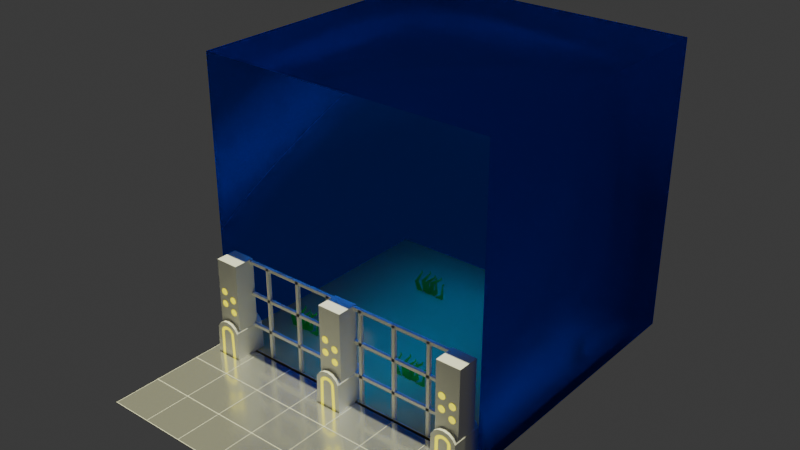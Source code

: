 # Source: cyber_coral-reef.blend  (saved by Blender 4.1.23; exported with 4.5.12 LTS)
import bpy
from mathutils import Matrix  # noqa: F401  (used for matrix-valued properties, if any)

bpy.ops.wm.read_factory_settings(use_empty=True)
scene = bpy.context.scene
scene.name = 'Scene'

# ---- collections
col_collection = bpy.data.collections.new('Collection'); scene.collection.children.link(col_collection)

# ---- materials (node trees are filled in below, after node groups)
mat_material_007 = bpy.data.materials.new('Material.007')
mat_material_007.use_transparent_shadow = False
mat_material_002 = bpy.data.materials.new('Material.002')
mat_material_002.use_transparent_shadow = False
mat_material_001 = bpy.data.materials.new('Material.001')
mat_material_001.use_transparent_shadow = False
mat_material = bpy.data.materials.new('Material')
mat_material.alpha_threshold = 0.0
mat_material.use_transparent_shadow = False
mat_material.roughness = 0.5
mat_material.line_color = (0.0, 0.0, 0.0, 1.0)
mat_material_003 = bpy.data.materials.new('Material.003')
mat_material_003.surface_render_method = 'BLENDED'
mat_material_003.blend_method = 'BLEND'
mat_material_006 = bpy.data.materials.new('Material.006')
mat_material_006.use_transparent_shadow = False
mat_material_005 = bpy.data.materials.new('Material.005')
mat_material_005.use_transparent_shadow = False

# ---- material node trees
mat_material_007.use_nodes = True; mat_material_007.node_tree.nodes.clear()
_N = mat_material_007.node_tree.nodes; _L = mat_material_007.node_tree.links
n0 = _N.new('ShaderNodeBsdfPrincipled'); n0.name = 'Principled BSDF'; n0.location = (10, 300)
n0.inputs[1].default_value = 0.7971
n0.inputs[2].default_value = 0.1667
n1 = _N.new('ShaderNodeOutputMaterial'); n1.name = 'Material Output'; n1.location = (300, 300)
_L.new(n0.outputs[0], n1.inputs[0])
n1.is_active_output = True
mat_material_002.use_nodes = True; mat_material_002.node_tree.nodes.clear()
_N = mat_material_002.node_tree.nodes; _L = mat_material_002.node_tree.links
n0 = _N.new('ShaderNodeBsdfPrincipled'); n0.name = 'Principled BSDF'; n0.location = (10, 300)
n0.inputs[0].default_value = (0.8003, 0.6531, 0.0, 1.0)
n0.inputs[27].default_value = (1.0, 0.9187, 0.0, 1.0)
n0.inputs[28].default_value = 1.0
n1 = _N.new('ShaderNodeOutputMaterial'); n1.name = 'Material Output'; n1.location = (300, 300)
_L.new(n0.outputs[0], n1.inputs[0])
n1.is_active_output = True
mat_material_001.use_nodes = True; mat_material_001.node_tree.nodes.clear()
_N = mat_material_001.node_tree.nodes; _L = mat_material_001.node_tree.links
n0 = _N.new('ShaderNodeBsdfPrincipled'); n0.name = 'Principled BSDF'; n0.location = (10, 300)
n1 = _N.new('ShaderNodeOutputMaterial'); n1.name = 'Material Output'; n1.location = (300, 300)
_L.new(n0.outputs[0], n1.inputs[0])
n1.is_active_output = True
mat_material.use_nodes = True; mat_material.node_tree.nodes.clear()
_N = mat_material.node_tree.nodes; _L = mat_material.node_tree.links
n0 = _N.new('ShaderNodeOutputMaterial'); n0.name = 'Material Output'; n0.location = (300, 300)
n1 = _N.new('ShaderNodeBsdfPrincipled'); n1.name = 'Principled BSDF'; n1.location = (10, 300)
n1.inputs[3].default_value = 1.45
_L.new(n1.outputs[0], n0.inputs[0])
n0.is_active_output = True
mat_material_003.use_nodes = True; mat_material_003.node_tree.nodes.clear()
_N = mat_material_003.node_tree.nodes; _L = mat_material_003.node_tree.links
n0 = _N.new('ShaderNodeOutputMaterial'); n0.name = 'Material Output'; n0.location = (300, 300)
n1 = _N.new('ShaderNodeBsdfGlass'); n1.name = 'Glass BSDF'; n1.location = (10, 300)
n1.inputs[0].default_value = (0.0, 0.09408, 1.0, 0.4941)
n1.inputs[1].default_value = 0.3406
_L.new(n1.outputs[0], n0.inputs[0])
n0.is_active_output = True
mat_material_006.use_nodes = True; mat_material_006.node_tree.nodes.clear()
_N = mat_material_006.node_tree.nodes; _L = mat_material_006.node_tree.links
n0 = _N.new('ShaderNodeBsdfPrincipled'); n0.name = 'Principled BSDF'; n0.location = (10, 300)
n0.inputs[0].default_value = (0.8003, 0.629, 0.1993, 1.0)
n1 = _N.new('ShaderNodeOutputMaterial'); n1.name = 'Material Output'; n1.location = (300, 300)
_L.new(n0.outputs[0], n1.inputs[0])
n1.is_active_output = True
mat_material_005.use_nodes = True; mat_material_005.node_tree.nodes.clear()
_N = mat_material_005.node_tree.nodes; _L = mat_material_005.node_tree.links
n0 = _N.new('ShaderNodeBsdfPrincipled'); n0.name = 'Principled BSDF'; n0.location = (10, 300)
n0.inputs[0].default_value = (0.0, 0.8002, 0.07023, 1.0)
n1 = _N.new('ShaderNodeOutputMaterial'); n1.name = 'Material Output'; n1.location = (300, 300)
_L.new(n0.outputs[0], n1.inputs[0])
n1.is_active_output = True

# ---- world
world_world = bpy.data.worlds.new('World'); scene.world = world_world
world_world.use_nodes = True; world_world.node_tree.nodes.clear()
_N = world_world.node_tree.nodes; _L = world_world.node_tree.links
n0 = _N.new('ShaderNodeOutputWorld'); n0.name = 'World Output'; n0.location = (300, 300)
n1 = _N.new('ShaderNodeBackground'); n1.name = 'Background'; n1.location = (10, 300)
n1.inputs[0].default_value = (0.05088, 0.05088, 0.05088, 1.0)
_L.new(n1.outputs[0], n0.inputs[0])
n0.is_active_output = True
world_world.color = (0.05088, 0.05088, 0.05088)
world_world.use_sun_shadow = False
world_world.sun_shadow_jitter_overblur = 0.0

# ---- lights
light_sun = bpy.data.lights.new('Sun', 'SUN')
light_sun.color = (1.0, 0.9961, 0.5637)
light_sun.transmission_factor = 0.0
light_sun.energy = 5.0
light_sun_001 = bpy.data.lights.new('Sun.001', 'SPOT')
light_sun_001.color = (1.0, 0.9961, 0.5637)
light_sun_001.transmission_factor = 0.0
light_sun_001.energy = 985.2
light_sun_001.shadow_maximum_resolution = 0.006
light_sun_001.use_absolute_resolution = True
light_sun_001.spot_blend = 1.0
light_sun_001.spot_size = 0.2653

# ---- meshes
me_plane = bpy.data.meshes.new('Plane')
me_plane.from_pydata([(-1.0, -1.0, 0.0), (1.0, -1.0, 0.0), (-1.0, 1.0, 0.0), (1.0, 1.0, 0.0)], [], [(0, 1, 3, 2)])
_uv = me_plane.uv_layers.new(name='UVMap')
_uv.uv.foreach_set('vector', [0.0, 0.0, 1.0, 0.0, 1.0, 1.0, 0.0, 1.0])
me_plane.materials.append(mat_material_007)
me_plane.update()
me_cylinder_001 = bpy.data.meshes.new('Cylinder.001')
me_cylinder_001.from_pydata([(-1.611, 4.263, -1.217), (-1.611, 4.263, 0.7826), (-1.228, 4.187, -1.217), (-1.228, 4.187, 0.7826), (-0.904, 3.97, -1.217), (-0.904, 3.97, 0.7826), (-0.6872, 3.646, -1.217), (-0.6872, 3.646, 0.7826), (-0.6111, 3.263, -1.217), (-0.6111, 3.263, 0.7826), (-0.6872, 2.88, -1.217), (-0.6872, 2.88, 0.7826), (-0.904, 2.556, -1.217), (-0.904, 2.556, 0.7826), (-1.228, 2.339, -1.217), (-1.228, 2.339, 0.7826), (-1.611, 2.263, -1.217), (-1.611, 2.263, 0.7826), (-1.994, 2.339, -1.217), (-1.994, 2.339, 0.7826), (-2.318, 2.556, -1.217), (-2.318, 2.556, 0.7826), (-2.535, 2.88, -1.217), (-2.535, 2.88, 0.7826), (-2.611, 3.263, -1.217), (-2.611, 3.263, 0.7826), (-2.535, 3.646, -1.217), (-2.535, 3.646, 0.7826), (-2.318, 3.97, -1.217), (-2.318, 3.97, 0.7826), (-1.994, 4.187, -1.217), (-1.994, 4.187, 0.7826), (-1.611, 8.063, -1.217), (-1.611, 8.063, 0.7826), (-1.228, 7.987, -1.217), (-1.228, 7.987, 0.7826), (-0.904, 7.77, -1.217), (-0.904, 7.77, 0.7826), (-0.6872, 7.446, -1.217), (-0.6872, 7.446, 0.7826), (-0.6111, 7.063, -1.217), (-0.6111, 7.063, 0.7826), (-0.6872, 6.68, -1.217), (-0.6872, 6.68, 0.7826), (-0.904, 6.356, -1.217), (-0.904, 6.356, 0.7826), (-1.228, 6.139, -1.217), (-1.228, 6.139, 0.7826), (-1.611, 6.063, -1.217), (-1.611, 6.063, 0.7826), (-1.994, 6.139, -1.217), (-1.994, 6.139, 0.7826), (-2.318, 6.356, -1.217), (-2.318, 6.356, 0.7826), (-2.535, 6.68, -1.217), (-2.535, 6.68, 0.7826), (-2.611, 7.063, -1.217), (-2.611, 7.063, 0.7826), (-2.535, 7.446, -1.217), (-2.535, 7.446, 0.7826), (-2.318, 7.77, -1.217), (-2.318, 7.77, 0.7826), (-1.994, 7.987, -1.217), (-1.994, 7.987, 0.7826), (1.589, 2.523, -1.217), (1.589, 2.523, 0.7826), (1.972, 2.447, -1.217), (1.972, 2.447, 0.7826), (2.296, 2.23, -1.217), (2.296, 2.23, 0.7826), (2.513, 1.906, -1.217), (2.513, 1.906, 0.7826), (2.589, 1.523, -1.217), (2.589, 1.523, 0.7826), (2.513, 1.14, -1.217), (2.513, 1.14, 0.7826), (2.296, 0.8158, -1.217), (2.296, 0.8158, 0.7826), (1.972, 0.5991, -1.217), (1.972, 0.5991, 0.7826), (1.589, 0.5229, -1.217), (1.589, 0.5229, 0.7826), (1.206, 0.5991, -1.217), (1.206, 0.5991, 0.7826), (0.8818, 0.8158, -1.217), (0.8818, 0.8158, 0.7826), (0.665, 1.14, -1.217), (0.665, 1.14, 0.7826), (0.5889, 1.523, -1.217), (0.5889, 1.523, 0.7826), (0.665, 1.906, -1.217), (0.665, 1.906, 0.7826), (0.8818, 2.23, -1.217), (0.8818, 2.23, 0.7826), (1.206, 2.447, -1.217), (1.206, 2.447, 0.7826), (1.589, 6.323, -1.217), (1.589, 6.323, 0.7826), (1.972, 6.247, -1.217), (1.972, 6.247, 0.7826), (2.296, 6.03, -1.217), (2.296, 6.03, 0.7826), (2.513, 5.706, -1.217), (2.513, 5.706, 0.7826), (2.589, 5.323, -1.217), (2.589, 5.323, 0.7826), (2.513, 4.94, -1.217), (2.513, 4.94, 0.7826), (2.296, 4.616, -1.217), (2.296, 4.616, 0.7826), (1.972, 4.399, -1.217), (1.972, 4.399, 0.7826), (1.589, 4.323, -1.217), (1.589, 4.323, 0.7826), (1.206, 4.399, -1.217), (1.206, 4.399, 0.7826), (0.8818, 4.616, -1.217), (0.8818, 4.616, 0.7826), (0.665, 4.94, -1.217), (0.665, 4.94, 0.7826), (0.5889, 5.323, -1.217), (0.5889, 5.323, 0.7826), (0.665, 5.706, -1.217), (0.665, 5.706, 0.7826), (0.8818, 6.03, -1.217), (0.8818, 6.03, 0.7826), (1.206, 6.247, -1.217), (1.206, 6.247, 0.7826), (-3.525, 8.907, 0.7526), (-3.525, 1.242, 0.7526), (-3.525, 1.242, -1.146), (-3.525, 8.907, -1.146), (3.56, 1.242, -1.146), (3.56, 8.907, -1.146), (3.56, 1.242, 0.7526), (3.56, 8.907, 0.7526), (3.56, 16.57, -1.146), (3.56, -6.424, -1.146), (3.56, 16.57, 0.7526), (3.56, -6.424, 0.7526), (-3.525, 16.57, -1.146), (-3.525, -6.424, -1.146), (-3.525, 16.57, 0.7526), (-3.525, -6.424, 0.7526), (0.01774, -1.586, -1.623), (0.01774, -3.985, 1.186), (1.55, -1.891, -1.623), (0.6324, -4.107, 1.186), (2.85, -2.759, -1.623), (1.154, -4.455, 1.186), (3.718, -4.059, -1.623), (1.385, -4.802, 1.186), (4.023, -14.97, -1.623), (1.649, -15.96, 1.186), (3.718, -14.97, -1.623), (3.718, -14.97, 1.186), (2.85, -14.97, -1.623), (2.85, -13.99, 1.186), (1.55, -14.97, -1.623), (1.55, -13.99, 1.186), (0.01774, -14.97, -1.623), (0.01774, -13.99, 1.186), (-1.515, -14.97, -1.623), (-1.515, -13.99, 1.186), (-2.814, -14.97, -1.623), (-2.814, -13.99, 1.186), (-3.683, -14.97, -1.623), (-3.683, -14.97, 1.186), (-3.987, -14.97, -1.623), (-1.613, -15.96, 1.186), (-3.683, -4.059, -1.623), (-1.35, -4.802, 1.186), (-2.814, -2.759, -1.623), (-1.118, -4.455, 1.186), (-1.515, -1.891, -1.623), (-0.597, -4.107, 1.186), (1.55, -1.891, 1.186), (0.01774, -1.586, 1.186), (2.85, -2.759, 1.186), (3.718, -4.059, 1.186), (4.023, -14.97, 1.186), (3.718, -14.97, 1.186), (2.85, -14.97, 1.186), (1.55, -14.97, 1.186), (0.01774, -14.97, 1.186), (-1.515, -14.97, 1.186), (-2.814, -14.97, 1.186), (-3.683, -14.97, 1.186), (-3.987, -14.97, 1.186), (-3.683, -4.059, 1.186), (-2.814, -2.759, 1.186), (-1.515, -1.891, 1.186), (1.016, -3.18, 1.186), (0.01774, -2.981, 1.186), (1.863, -3.746, 1.186), (2.363, -4.493, 1.186), (2.61, -14.97, 1.186), (3.718, -14.97, 1.186), (2.85, -14.97, 1.186), (1.55, -14.97, 1.186), (0.01774, -14.97, 1.186), (-1.515, -14.97, 1.186), (-2.814, -14.97, 1.186), (-3.683, -14.97, 1.186), (-2.575, -14.97, 1.186), (-2.327, -4.493, 1.186), (-1.828, -3.746, 1.186), (-0.981, -3.18, 1.186)], [], [(0, 1, 3, 2), (2, 3, 5, 4), (4, 5, 7, 6), (6, 7, 9, 8), (8, 9, 11, 10), (10, 11, 13, 12), (12, 13, 15, 14), (14, 15, 17, 16), (16, 17, 19, 18), (18, 19, 21, 20), (20, 21, 23, 22), (22, 23, 25, 24), (24, 25, 27, 26), (26, 27, 29, 28), (3, 1, 31, 29, 27, 25, 23, 21, 19, 17, 15, 13, 11, 9, 7, 5), (28, 29, 31, 30), (30, 31, 1, 0), (0, 2, 4, 6, 8, 10, 12, 14, 16, 18, 20, 22, 24, 26, 28, 30), (32, 33, 35, 34), (34, 35, 37, 36), (36, 37, 39, 38), (38, 39, 41, 40), (40, 41, 43, 42), (42, 43, 45, 44), (44, 45, 47, 46), (46, 47, 49, 48), (48, 49, 51, 50), (50, 51, 53, 52), (52, 53, 55, 54), (54, 55, 57, 56), (56, 57, 59, 58), (58, 59, 61, 60), (35, 33, 63, 61, 59, 57, 55, 53, 51, 49, 47, 45, 43, 41, 39, 37), (60, 61, 63, 62), (62, 63, 33, 32), (32, 34, 36, 38, 40, 42, 44, 46, 48, 50, 52, 54, 56, 58, 60, 62), (64, 65, 67, 66), (66, 67, 69, 68), (68, 69, 71, 70), (70, 71, 73, 72), (72, 73, 75, 74), (74, 75, 77, 76), (76, 77, 79, 78), (78, 79, 81, 80), (80, 81, 83, 82), (82, 83, 85, 84), (84, 85, 87, 86), (86, 87, 89, 88), (88, 89, 91, 90), (90, 91, 93, 92), (67, 65, 95, 93, 91, 89, 87, 85, 83, 81, 79, 77, 75, 73, 71, 69), (92, 93, 95, 94), (94, 95, 65, 64), (64, 66, 68, 70, 72, 74, 76, 78, 80, 82, 84, 86, 88, 90, 92, 94), (96, 97, 99, 98), (98, 99, 101, 100), (100, 101, 103, 102), (102, 103, 105, 104), (104, 105, 107, 106), (106, 107, 109, 108), (108, 109, 111, 110), (110, 111, 113, 112), (112, 113, 115, 114), (114, 115, 117, 116), (116, 117, 119, 118), (118, 119, 121, 120), (120, 121, 123, 122), (122, 123, 125, 124), (99, 97, 127, 125, 123, 121, 119, 117, 115, 113, 111, 109, 107, 105, 103, 101), (124, 125, 127, 126), (126, 127, 97, 96), (96, 98, 100, 102, 104, 106, 108, 110, 112, 114, 116, 118, 120, 122, 124, 126), (134, 135, 128, 129), (139, 134, 129, 143), (132, 133, 135, 134), (137, 132, 134, 139), (130, 131, 133, 132), (141, 130, 132, 137), (129, 128, 131, 130), (143, 129, 130, 141), (136, 140, 142, 138), (141, 137, 139, 143), (135, 138, 142, 128), (133, 136, 138, 135), (131, 140, 136, 133), (128, 142, 140, 131), (144, 177, 176, 146), (146, 176, 178, 148), (148, 178, 179, 150), (150, 179, 180, 152), (152, 180, 181, 154), (154, 181, 182, 156), (156, 182, 183, 158), (158, 183, 184, 160), (160, 184, 185, 162), (162, 185, 186, 164), (164, 186, 187, 166), (166, 187, 188, 168), (168, 188, 189, 170), (170, 189, 190, 172), (147, 145, 175, 173, 171, 169, 167, 165, 163, 161, 159, 157, 155, 153, 151, 149), (172, 190, 191, 174), (174, 191, 177, 144), (144, 146, 148, 150, 152, 154, 156, 158, 160, 162, 164, 166, 168, 170, 172, 174), (193, 192, 176, 177), (192, 194, 178, 176), (194, 195, 179, 178), (195, 196, 180, 179), (196, 197, 181, 180), (197, 198, 182, 181), (198, 199, 183, 182), (199, 200, 184, 183), (200, 201, 185, 184), (201, 202, 186, 185), (202, 203, 187, 186), (203, 204, 188, 187), (204, 205, 189, 188), (205, 206, 190, 189), (206, 207, 191, 190), (207, 193, 177, 191), (145, 147, 192, 193), (147, 149, 194, 192), (149, 151, 195, 194), (151, 153, 196, 195), (153, 155, 197, 196), (155, 157, 198, 197), (157, 159, 199, 198), (159, 161, 200, 199), (161, 163, 201, 200), (163, 165, 202, 201), (165, 167, 203, 202), (167, 169, 204, 203), (169, 171, 205, 204), (171, 173, 206, 205), (173, 175, 207, 206), (175, 145, 193, 207)])
me_cylinder_001.polygons.foreach_set('material_index', [0, 0, 0, 0, 0, 0, 0, 0, 0, 0, 0, 0, 0, 0, 0, 0, 0, 0, 0, 0, 0, 0, 0, 0, 0, 0, 0, 0, 0, 0, 0, 0, 0, 0, 0, 0, 0, 0, 0, 0, 0, 0, 0, 0, 0, 0, 0, 0, 0, 0, 0, 0, 0, 0, 0, 0, 0, 0, 0, 0, 0, 0, 0, 0, 0, 0, 0, 0, 0, 0, 0, 0, 1, 1, 1, 1, 1, 1, 1, 1, 1, 1, 1, 1, 1, 1, 2, 2, 2, 2, 2, 2, 2, 2, 2, 2, 2, 2, 2, 2, 2, 2, 2, 2, 2, 2, 2, 2, 2, 2, 2, 2, 2, 2, 2, 2, 2, 2, 2, 2, 0, 0, 0, 0, 0, 0, 0, 0, 0, 0, 0, 0, 0, 0, 0, 0])
_uv = me_cylinder_001.uv_layers.new(name='UVMap')
_uv.uv.foreach_set('vector', [1.0, 0.5, 1.0, 1.0, 0.9375, 1.0, 0.9375, 0.5, 0.9375, 0.5, 0.9375, 1.0, 0.875, 1.0, 0.875, 0.5, 0.875, 0.5, 0.875, 1.0, 0.8125, 1.0, 0.8125, 0.5, 0.8125, 0.5, 0.8125, 1.0, 0.75, 1.0, 0.75, 0.5, 0.75, 0.5, 0.75, 1.0, 0.6875, 1.0, 0.6875, 0.5, 0.6875, 0.5, 0.6875, 1.0, 0.625, 1.0, 0.625, 0.5, 0.625, 0.5, 0.625, 1.0, 0.5625, 1.0, 0.5625, 0.5, 0.5625, 0.5, 0.5625, 1.0, 0.5, 1.0, 0.5, 0.5, 0.5, 0.5, 0.5, 1.0, 0.4375, 1.0, 0.4375, 0.5, 0.4375, 0.5, 0.4375, 1.0, 0.375, 1.0, 0.375, 0.5, 0.375, 0.5, 0.375, 1.0, 0.3125, 1.0, 0.3125, 0.5, 0.3125, 0.5, 0.3125, 1.0, 0.25, 1.0, 0.25, 0.5, 0.25, 0.5, 0.25, 1.0, 0.1875, 1.0, 0.1875, 0.5, 0.1875, 0.5, 0.1875, 1.0, 0.125, 1.0, 0.125, 0.5, 0.3418, 0.4717, 0.25, 0.49, 0.1582, 0.4717, 0.08029, 0.4197, 0.02827, 0.3418, 0.01, 0.25, 0.02827, 0.1582, 0.08029, 0.08029, 0.1582, 0.02827, 0.25, 0.01, 0.3418, 0.02827, 0.4197, 0.08029, 0.4717, 0.1582, 0.49, 0.25, 0.4717, 0.3418, 0.4197, 0.4197, 0.125, 0.5, 0.125, 1.0, 0.0625, 1.0, 0.0625, 0.5, 0.0625, 0.5, 0.0625, 1.0, 0.0, 1.0, 0.0, 0.5, 0.75, 0.49, 0.8418, 0.4717, 0.9197, 0.4197, 0.9717, 0.3418, 0.99, 0.25, 0.9717, 0.1582, 0.9197, 0.08029, 0.8418, 0.02827, 0.75, 0.01, 0.6582, 0.02827, 0.5803, 0.08029, 0.5283, 0.1582, 0.51, 0.25, 0.5283, 0.3418, 0.5803, 0.4197, 0.6582, 0.4717, 1.0, 0.5, 1.0, 1.0, 0.9375, 1.0, 0.9375, 0.5, 0.9375, 0.5, 0.9375, 1.0, 0.875, 1.0, 0.875, 0.5, 0.875, 0.5, 0.875, 1.0, 0.8125, 1.0, 0.8125, 0.5, 0.8125, 0.5, 0.8125, 1.0, 0.75, 1.0, 0.75, 0.5, 0.75, 0.5, 0.75, 1.0, 0.6875, 1.0, 0.6875, 0.5, 0.6875, 0.5, 0.6875, 1.0, 0.625, 1.0, 0.625, 0.5, 0.625, 0.5, 0.625, 1.0, 0.5625, 1.0, 0.5625, 0.5, 0.5625, 0.5, 0.5625, 1.0, 0.5, 1.0, 0.5, 0.5, 0.5, 0.5, 0.5, 1.0, 0.4375, 1.0, 0.4375, 0.5, 0.4375, 0.5, 0.4375, 1.0, 0.375, 1.0, 0.375, 0.5, 0.375, 0.5, 0.375, 1.0, 0.3125, 1.0, 0.3125, 0.5, 0.3125, 0.5, 0.3125, 1.0, 0.25, 1.0, 0.25, 0.5, 0.25, 0.5, 0.25, 1.0, 0.1875, 1.0, 0.1875, 0.5, 0.1875, 0.5, 0.1875, 1.0, 0.125, 1.0, 0.125, 0.5, 0.3418, 0.4717, 0.25, 0.49, 0.1582, 0.4717, 0.08029, 0.4197, 0.02827, 0.3418, 0.01, 0.25, 0.02827, 0.1582, 0.08029, 0.08029, 0.1582, 0.02827, 0.25, 0.01, 0.3418, 0.02827, 0.4197, 0.08029, 0.4717, 0.1582, 0.49, 0.25, 0.4717, 0.3418, 0.4197, 0.4197, 0.125, 0.5, 0.125, 1.0, 0.0625, 1.0, 0.0625, 0.5, 0.0625, 0.5, 0.0625, 1.0, 0.0, 1.0, 0.0, 0.5, 0.75, 0.49, 0.8418, 0.4717, 0.9197, 0.4197, 0.9717, 0.3418, 0.99, 0.25, 0.9717, 0.1582, 0.9197, 0.08029, 0.8418, 0.02827, 0.75, 0.01, 0.6582, 0.02827, 0.5803, 0.08029, 0.5283, 0.1582, 0.51, 0.25, 0.5283, 0.3418, 0.5803, 0.4197, 0.6582, 0.4717, 1.0, 0.5, 1.0, 1.0, 0.9375, 1.0, 0.9375, 0.5, 0.9375, 0.5, 0.9375, 1.0, 0.875, 1.0, 0.875, 0.5, 0.875, 0.5, 0.875, 1.0, 0.8125, 1.0, 0.8125, 0.5, 0.8125, 0.5, 0.8125, 1.0, 0.75, 1.0, 0.75, 0.5, 0.75, 0.5, 0.75, 1.0, 0.6875, 1.0, 0.6875, 0.5, 0.6875, 0.5, 0.6875, 1.0, 0.625, 1.0, 0.625, 0.5, 0.625, 0.5, 0.625, 1.0, 0.5625, 1.0, 0.5625, 0.5, 0.5625, 0.5, 0.5625, 1.0, 0.5, 1.0, 0.5, 0.5, 0.5, 0.5, 0.5, 1.0, 0.4375, 1.0, 0.4375, 0.5, 0.4375, 0.5, 0.4375, 1.0, 0.375, 1.0, 0.375, 0.5, 0.375, 0.5, 0.375, 1.0, 0.3125, 1.0, 0.3125, 0.5, 0.3125, 0.5, 0.3125, 1.0, 0.25, 1.0, 0.25, 0.5, 0.25, 0.5, 0.25, 1.0, 0.1875, 1.0, 0.1875, 0.5, 0.1875, 0.5, 0.1875, 1.0, 0.125, 1.0, 0.125, 0.5, 0.3418, 0.4717, 0.25, 0.49, 0.1582, 0.4717, 0.08029, 0.4197, 0.02827, 0.3418, 0.01, 0.25, 0.02827, 0.1582, 0.08029, 0.08029, 0.1582, 0.02827, 0.25, 0.01, 0.3418, 0.02827, 0.4197, 0.08029, 0.4717, 0.1582, 0.49, 0.25, 0.4717, 0.3418, 0.4197, 0.4197, 0.125, 0.5, 0.125, 1.0, 0.0625, 1.0, 0.0625, 0.5, 0.0625, 0.5, 0.0625, 1.0, 0.0, 1.0, 0.0, 0.5, 0.75, 0.49, 0.8418, 0.4717, 0.9197, 0.4197, 0.9717, 0.3418, 0.99, 0.25, 0.9717, 0.1582, 0.9197, 0.08029, 0.8418, 0.02827, 0.75, 0.01, 0.6582, 0.02827, 0.5803, 0.08029, 0.5283, 0.1582, 0.51, 0.25, 0.5283, 0.3418, 0.5803, 0.4197, 0.6582, 0.4717, 1.0, 0.5, 1.0, 1.0, 0.9375, 1.0, 0.9375, 0.5, 0.9375, 0.5, 0.9375, 1.0, 0.875, 1.0, 0.875, 0.5, 0.875, 0.5, 0.875, 1.0, 0.8125, 1.0, 0.8125, 0.5, 0.8125, 0.5, 0.8125, 1.0, 0.75, 1.0, 0.75, 0.5, 0.75, 0.5, 0.75, 1.0, 0.6875, 1.0, 0.6875, 0.5, 0.6875, 0.5, 0.6875, 1.0, 0.625, 1.0, 0.625, 0.5, 0.625, 0.5, 0.625, 1.0, 0.5625, 1.0, 0.5625, 0.5, 0.5625, 0.5, 0.5625, 1.0, 0.5, 1.0, 0.5, 0.5, 0.5, 0.5, 0.5, 1.0, 0.4375, 1.0, 0.4375, 0.5, 0.4375, 0.5, 0.4375, 1.0, 0.375, 1.0, 0.375, 0.5, 0.375, 0.5, 0.375, 1.0, 0.3125, 1.0, 0.3125, 0.5, 0.3125, 0.5, 0.3125, 1.0, 0.25, 1.0, 0.25, 0.5, 0.25, 0.5, 0.25, 1.0, 0.1875, 1.0, 0.1875, 0.5, 0.1875, 0.5, 0.1875, 1.0, 0.125, 1.0, 0.125, 0.5, 0.3418, 0.4717, 0.25, 0.49, 0.1582, 0.4717, 0.08029, 0.4197, 0.02827, 0.3418, 0.01, 0.25, 0.02827, 0.1582, 0.08029, 0.08029, 0.1582, 0.02827, 0.25, 0.01, 0.3418, 0.02827, 0.4197, 0.08029, 0.4717, 0.1582, 0.49, 0.25, 0.4717, 0.3418, 0.4197, 0.4197, 0.125, 0.5, 0.125, 1.0, 0.0625, 1.0, 0.0625, 0.5, 0.0625, 0.5, 0.0625, 1.0, 0.0, 1.0, 0.0, 0.5, 0.75, 0.49, 0.8418, 0.4717, 0.9197, 0.4197, 0.9717, 0.3418, 0.99, 0.25, 0.9717, 0.1582, 0.9197, 0.08029, 0.8418, 0.02827, 0.75, 0.01, 0.6582, 0.02827, 0.5803, 0.08029, 0.5283, 0.1582, 0.51, 0.25, 0.5283, 0.3418, 0.5803, 0.4197, 0.6582, 0.4717, 0.4583, 0.5, 0.5417, 0.5, 0.5417, 0.75, 0.4583, 0.75, 0.375, 0.5, 0.4583, 0.5, 0.4583, 0.75, 0.375, 0.75, 0.4583, 0.75, 0.5417, 0.75, 0.5417, 1.0, 0.4583, 1.0, 0.375, 0.75, 0.4583, 0.75, 0.4583, 1.0, 0.375, 1.0, 0.2083, 0.5, 0.2917, 0.5, 0.2917, 0.75, 0.2083, 0.75, 0.125, 0.5, 0.2083, 0.5, 0.2083, 0.75, 0.125, 0.75, 0.7083, 0.5, 0.7917, 0.5, 0.7917, 0.75, 0.7083, 0.75, 0.625, 0.5, 0.7083, 0.5, 0.7083, 0.75, 0.625, 0.75, 0.375, 0.0, 0.625, 0.0, 0.625, 0.25, 0.375, 0.25, 0.375, 0.25, 0.625, 0.25, 0.625, 0.5, 0.375, 0.5, 0.5417, 0.5, 0.625, 0.5, 0.625, 0.75, 0.5417, 0.75, 0.5417, 0.75, 0.625, 0.75, 0.625, 1.0, 0.5417, 1.0, 0.2917, 0.5, 0.375, 0.5, 0.375, 0.75, 0.2917, 0.75, 0.7917, 0.5, 0.875, 0.5, 0.875, 0.75, 0.7917, 0.75, 1.0, 0.5, 1.0, 1.0, 0.9375, 1.0, 0.9375, 0.5, 0.9375, 0.5, 0.9375, 1.0, 0.875, 1.0, 0.875, 0.5, 0.875, 0.5, 0.875, 1.0, 0.8125, 1.0, 0.8125, 0.5, 0.8125, 0.5, 0.8125, 1.0, 0.75, 1.0, 0.75, 0.5, 0.75, 0.5, 0.75, 1.0, 0.6875, 1.0, 0.6875, 0.5, 0.6875, 0.5, 0.6875, 1.0, 0.625, 1.0, 0.625, 0.5, 0.625, 0.5, 0.625, 1.0, 0.5625, 1.0, 0.5625, 0.5, 0.5625, 0.5, 0.5625, 1.0, 0.5, 1.0, 0.5, 0.5, 0.5, 0.5, 0.5, 1.0, 0.4375, 1.0, 0.4375, 0.5, 0.4375, 0.5, 0.4375, 1.0, 0.375, 1.0, 0.375, 0.5, 0.375, 0.5, 0.375, 1.0, 0.3125, 1.0, 0.3125, 0.5, 0.3125, 0.5, 0.3125, 1.0, 0.25, 1.0, 0.25, 0.5, 0.25, 0.5, 0.25, 1.0, 0.1875, 1.0, 0.1875, 0.5, 0.1875, 0.5, 0.1875, 1.0, 0.125, 1.0, 0.125, 0.5, 0.2868, 0.392, 0.25, 0.3974, 0.2132, 0.392, 0.1819, 0.3779, 0.168, 0.3664, 0.1523, 0.1134, 0.02827, 0.2495, 0.08029, 0.2038, 0.1582, 0.183, 0.25, 0.1674, 0.3418, 0.183, 0.4197, 0.2038, 0.4717, 0.2495, 0.3477, 0.1134, 0.332, 0.3664, 0.3181, 0.3779, 0.125, 0.5, 0.125, 1.0, 0.0625, 1.0, 0.0625, 0.5, 0.0625, 0.5, 0.0625, 1.0, 0.0, 1.0, 0.0, 0.5, 0.75, 0.49, 0.8418, 0.4717, 0.9197, 0.4197, 0.9717, 0.3418, 0.99, 0.25, 0.9717, 0.1582, 0.9197, 0.08029, 0.8418, 0.02827, 0.75, 0.01, 0.6582, 0.02827, 0.5803, 0.08029, 0.5283, 0.1582, 0.51, 0.25, 0.5283, 0.3418, 0.5803, 0.4197, 0.6582, 0.4717, 0.25, 0.432, 0.3098, 0.4213, 0.3418, 0.4717, 0.25, 0.49, 0.3098, 0.4213, 0.3606, 0.3922, 0.4197, 0.4197, 0.3418, 0.4717, 0.3606, 0.3922, 0.3905, 0.361, 0.4717, 0.3418, 0.4197, 0.4197, 0.3905, 0.361, 0.4053, 0.1846, 0.49, 0.25, 0.4717, 0.3418, 0.4053, 0.1846, 0.4717, 0.2359, 0.4717, 0.2359, 0.49, 0.25, 0.4717, 0.1582, 0.4197, 0.1977, 0.4197, 0.1977, 0.4717, 0.1582, 0.4197, 0.08029, 0.3418, 0.1416, 0.3418, 0.1416, 0.4197, 0.08029, 0.3418, 0.02827, 0.25, 0.12, 0.25, 0.12, 0.3418, 0.02827, 0.25, 0.01, 0.1582, 0.1416, 0.1582, 0.1416, 0.25, 0.01, 0.1582, 0.02827, 0.08029, 0.1977, 0.08029, 0.1977, 0.1582, 0.02827, 0.08029, 0.08029, 0.02827, 0.2495, 0.02827, 0.2495, 0.08029, 0.08029, 0.02827, 0.1582, 0.09466, 0.1846, 0.01, 0.25, 0.02827, 0.1582, 0.09466, 0.1846, 0.1095, 0.361, 0.02827, 0.3418, 0.01, 0.25, 0.1095, 0.361, 0.1394, 0.3922, 0.08029, 0.4197, 0.02827, 0.3418, 0.1394, 0.3922, 0.1902, 0.4213, 0.1582, 0.4717, 0.08029, 0.4197, 0.1902, 0.4213, 0.25, 0.432, 0.25, 0.49, 0.1582, 0.4717, 0.25, 0.3974, 0.2868, 0.392, 0.3098, 0.4213, 0.25, 0.432, 0.2868, 0.392, 0.3181, 0.3779, 0.3606, 0.3922, 0.3098, 0.4213, 0.3181, 0.3779, 0.332, 0.3664, 0.3905, 0.361, 0.3606, 0.3922, 0.332, 0.3664, 0.3477, 0.1134, 0.4053, 0.1846, 0.3905, 0.361, 0.3477, 0.1134, 0.4717, 0.2495, 0.4717, 0.2495, 0.4053, 0.1846, 0.4717, 0.2495, 0.4197, 0.2038, 0.4197, 0.1977, 0.4717, 0.2495, 0.4197, 0.2038, 0.3418, 0.183, 0.3418, 0.1416, 0.4197, 0.1977, 0.3418, 0.183, 0.25, 0.1674, 0.25, 0.12, 0.3418, 0.1416, 0.25, 0.1674, 0.1582, 0.183, 0.1582, 0.1416, 0.25, 0.12, 0.1582, 0.183, 0.08029, 0.2038, 0.08029, 0.1977, 0.1582, 0.1416, 0.08029, 0.2038, 0.02827, 0.2495, 0.02827, 0.2495, 0.08029, 0.1977, 0.02827, 0.2495, 0.1523, 0.1134, 0.09466, 0.1846, 0.02827, 0.2495, 0.1523, 0.1134, 0.168, 0.3664, 0.1095, 0.361, 0.09466, 0.1846, 0.168, 0.3664, 0.1819, 0.3779, 0.1394, 0.3922, 0.1095, 0.361, 0.1819, 0.3779, 0.2132, 0.392, 0.1902, 0.4213, 0.1394, 0.3922, 0.2132, 0.392, 0.25, 0.3974, 0.25, 0.432, 0.1902, 0.4213])
me_cylinder_001.materials.append(mat_material_002)
me_cylinder_001.materials.append(mat_material_001)
me_cylinder_001.materials.append(mat_material)
me_cylinder_001.update()
me_cube = bpy.data.meshes.new('Cube')
me_cube.from_pydata([(-1.0, -1.0, -1.0), (-1.0, -1.0, 1.0), (-1.0, 1.0, -1.0), (-1.0, 1.0, 1.0), (1.0, -1.0, -1.0), (1.0, -1.0, 1.0), (1.0, 1.0, -1.0), (1.0, 1.0, 1.0)], [], [(0, 1, 3, 2), (2, 3, 7, 6), (6, 7, 5, 4), (2, 6, 4, 0), (7, 3, 1, 5)])
me_cube.polygons.foreach_set('use_smooth', [True] * 5)
_uv = me_cube.uv_layers.new(name='UVMap')
_uv.uv.foreach_set('vector', [0.375, 0.0, 0.625, 0.0, 0.625, 0.25, 0.375, 0.25, 0.375, 0.25, 0.625, 0.25, 0.625, 0.5, 0.375, 0.5, 0.375, 0.5, 0.625, 0.5, 0.625, 0.75, 0.375, 0.75, 0.125, 0.5, 0.375, 0.5, 0.375, 0.75, 0.125, 0.75, 0.625, 0.5, 0.875, 0.5, 0.875, 0.75, 0.625, 0.75])
me_cube.materials.append(mat_material_003)
me_cube.update()
me_cube_001 = bpy.data.meshes.new('Cube.001')
me_cube_001.from_pydata([(-1.0, -1.0, -1.0), (-1.0, -1.0, 1.0), (-1.0, 1.0, -1.0), (-1.0, 1.0, 1.0), (1.0, -1.0, -1.0), (1.0, -1.0, 1.0), (1.0, 1.0, -1.0), (1.0, 1.0, 1.0)], [], [(0, 1, 3, 2), (2, 3, 7, 6), (6, 7, 5, 4), (4, 5, 1, 0), (2, 6, 4, 0), (7, 3, 1, 5)])
_uv = me_cube_001.uv_layers.new(name='UVMap')
_uv.uv.foreach_set('vector', [0.375, 0.0, 0.625, 0.0, 0.625, 0.25, 0.375, 0.25, 0.375, 0.25, 0.625, 0.25, 0.625, 0.5, 0.375, 0.5, 0.375, 0.5, 0.625, 0.5, 0.625, 0.75, 0.375, 0.75, 0.375, 0.75, 0.625, 0.75, 0.625, 1.0, 0.375, 1.0, 0.125, 0.5, 0.375, 0.5, 0.375, 0.75, 0.125, 0.75, 0.625, 0.5, 0.875, 0.5, 0.875, 0.75, 0.625, 0.75])
me_cube_001.update()
me_cube_002 = bpy.data.meshes.new('Cube.002')
me_cube_002.from_pydata([(-1.0, -1.0, -1.0), (-1.0, -1.0, 1.0), (-1.0, 1.0, -1.0), (-1.0, 1.0, 1.0), (1.0, -1.0, -1.0), (1.0, -1.0, 1.0), (1.0, 1.0, -1.0), (1.0, 1.0, 1.0)], [], [(0, 1, 3, 2), (2, 3, 7, 6), (6, 7, 5, 4), (4, 5, 1, 0), (2, 6, 4, 0), (7, 3, 1, 5)])
_uv = me_cube_002.uv_layers.new(name='UVMap')
_uv.uv.foreach_set('vector', [0.375, 0.0, 0.625, 0.0, 0.625, 0.25, 0.375, 0.25, 0.375, 0.25, 0.625, 0.25, 0.625, 0.5, 0.375, 0.5, 0.375, 0.5, 0.625, 0.5, 0.625, 0.75, 0.375, 0.75, 0.375, 0.75, 0.625, 0.75, 0.625, 1.0, 0.375, 1.0, 0.125, 0.5, 0.375, 0.5, 0.375, 0.75, 0.125, 0.75, 0.625, 0.5, 0.875, 0.5, 0.875, 0.75, 0.625, 0.75])
me_cube_002.update()
me_plane_001 = bpy.data.meshes.new('Plane.001')
me_plane_001.from_pydata([(-1.0, -1.0, 0.0), (1.0, -1.0, 0.0), (-1.0, 1.0, 0.0), (1.0, 1.0, 0.0)], [], [(0, 1, 3, 2)])
_uv = me_plane_001.uv_layers.new(name='UVMap')
_uv.uv.foreach_set('vector', [0.0, 0.0, 1.0, 0.0, 1.0, 1.0, 0.0, 1.0])
me_plane_001.materials.append(mat_material_006)
me_plane_001.update()
me_plane_002 = bpy.data.meshes.new('Plane.002')
me_plane_002.from_pydata([(-2.401, -0.07954, -0.73), (-0.9428, -0.07954, -0.73), (-0.7723, 0.1735, 1.592), (-0.6011, 0.1735, 1.592), (-0.8769, 0.1503, 1.379), (-2.877, 0.06853, 0.6289), (-1.914, 0.06853, 0.6289), (-0.4843, 0.1503, 1.379), (-1.868, 0.00656, -0.662), (-0.4281, -0.004307, -0.7617), (0.5998, 0.2442, 1.519), (0.7687, 0.243, 1.508), (0.4176, 0.2221, 1.316), (-1.834, 0.1563, 0.7121), (-0.8842, 0.1491, 0.6463), (0.8052, 0.2192, 1.289), (-3.976, -0.09471, -0.8692), (-2.593, -0.0731, -0.6709), (-4.14, 0.1695, 1.555), (-3.978, 0.172, 1.579), (-4.082, 0.1459, 1.339), (-5.427, 0.03871, 0.3553), (-4.514, 0.05297, 0.4861), (-3.71, 0.1517, 1.392), (-3.002, -0.001209, -0.7333), (-1.563, 0.009819, -0.6321), (-2.267, 0.2608, 1.672), (-2.098, 0.2621, 1.683), (-2.29, 0.2371, 1.454), (-3.981, 0.1413, 0.5748), (-3.032, 0.1486, 0.6416), (-1.902, 0.2401, 1.481), (-0.3856, -0.1543, -1.109), (-1.495, -0.1099, -0.7023), (1.883, 0.08772, 1.111), (1.753, 0.09292, 1.159), (1.641, 0.06688, 0.9202), (2.029, -0.05611, -0.2085), (1.297, -0.02684, 0.06006), (1.343, 0.07881, 1.03), (-1.622, -0.06708, -1.031), (-2.868, -0.03155, -0.7054), (-0.2038, 0.1887, 1.316), (-0.35, 0.1929, 1.355), (-0.3723, 0.1663, 1.111), (0.428, 0.04781, 0.02302), (-0.3939, 0.07125, 0.2381), (-0.7076, 0.1759, 1.199)], [], [(4, 7, 3, 2), (0, 1, 6, 5), (5, 6, 7, 4), (12, 15, 11, 10), (8, 9, 14, 13), (13, 14, 15, 12), (20, 23, 19, 18), (16, 17, 22, 21), (21, 22, 23, 20), (28, 31, 27, 26), (24, 25, 30, 29), (29, 30, 31, 28), (36, 39, 35, 34), (32, 33, 38, 37), (37, 38, 39, 36), (44, 47, 43, 42), (40, 41, 46, 45), (45, 46, 47, 44)])
_uv = me_plane_002.uv_layers.new(name='UVMap')
_uv.uv.foreach_set('vector', [0.0, 0.6591, 1.0, 0.6591, 1.0, 1.0, 0.0, 1.0, 0.0, 0.0, 1.0, 0.0, 1.0, 0.3258, 0.0, 0.3258, 0.0, 0.3258, 1.0, 0.3258, 1.0, 0.6591, 0.0, 0.6591, 0.0, 0.6591, 1.0, 0.6591, 1.0, 1.0, 0.0, 1.0, 0.0, 0.0, 1.0, 0.0, 1.0, 0.3258, 0.0, 0.3258, 0.0, 0.3258, 1.0, 0.3258, 1.0, 0.6591, 0.0, 0.6591, 0.0, 0.6591, 1.0, 0.6591, 1.0, 1.0, 0.0, 1.0, 0.0, 0.0, 1.0, 0.0, 1.0, 0.3258, 0.0, 0.3258, 0.0, 0.3258, 1.0, 0.3258, 1.0, 0.6591, 0.0, 0.6591, 0.0, 0.6591, 1.0, 0.6591, 1.0, 1.0, 0.0, 1.0, 0.0, 0.0, 1.0, 0.0, 1.0, 0.3258, 0.0, 0.3258, 0.0, 0.3258, 1.0, 0.3258, 1.0, 0.6591, 0.0, 0.6591, 0.0, 0.6591, 1.0, 0.6591, 1.0, 1.0, 0.0, 1.0, 0.0, 0.0, 1.0, 0.0, 1.0, 0.3258, 0.0, 0.3258, 0.0, 0.3258, 1.0, 0.3258, 1.0, 0.6591, 0.0, 0.6591, 0.0, 0.6591, 1.0, 0.6591, 1.0, 1.0, 0.0, 1.0, 0.0, 0.0, 1.0, 0.0, 1.0, 0.3258, 0.0, 0.3258, 0.0, 0.3258, 1.0, 0.3258, 1.0, 0.6591, 0.0, 0.6591])
me_plane_002.materials.append(mat_material_005)
me_plane_002.update()
me_cube_003 = bpy.data.meshes.new('Cube.003')
me_cube_003.from_pydata([(-1.0, 0.03168, -0.1191), (-1.0, 0.03168, 0.1191), (-1.0, 0.5781, -0.1191), (-1.0, 0.5781, 0.1191), (1.0, 0.03168, -0.1191), (1.0, 0.03168, 0.1191), (1.0, 0.5781, -0.1191), (1.0, 0.5781, 0.1191)], [], [(0, 1, 3, 2), (2, 3, 7, 6), (6, 7, 5, 4), (4, 5, 1, 0), (2, 6, 4, 0), (7, 3, 1, 5)])
_uv = me_cube_003.uv_layers.new(name='UVMap')
_uv.uv.foreach_set('vector', [0.375, 0.0, 0.625, 0.0, 0.625, 0.25, 0.375, 0.25, 0.375, 0.25, 0.625, 0.25, 0.625, 0.5, 0.375, 0.5, 0.375, 0.5, 0.625, 0.5, 0.625, 0.75, 0.375, 0.75, 0.375, 0.75, 0.625, 0.75, 0.625, 1.0, 0.375, 1.0, 0.125, 0.5, 0.375, 0.5, 0.375, 0.75, 0.125, 0.75, 0.625, 0.5, 0.875, 0.5, 0.875, 0.75, 0.625, 0.75])
me_cube_003.update()
me_cube_004 = bpy.data.meshes.new('Cube.004')
me_cube_004.from_pydata([(-1.0, -0.2292, -0.1021), (-1.0, -0.2292, 0.1021), (-1.0, 0.427, -0.1021), (-1.0, 0.427, 0.1021), (1.0, -0.2292, -0.1021), (1.0, -0.2292, 0.1021), (1.0, 0.427, -0.1021), (1.0, 0.427, 0.1021)], [], [(0, 1, 3, 2), (2, 3, 7, 6), (6, 7, 5, 4), (4, 5, 1, 0), (2, 6, 4, 0), (7, 3, 1, 5)])
_uv = me_cube_004.uv_layers.new(name='UVMap')
_uv.uv.foreach_set('vector', [0.375, 0.0, 0.625, 0.0, 0.625, 0.25, 0.375, 0.25, 0.375, 0.25, 0.625, 0.25, 0.625, 0.5, 0.375, 0.5, 0.375, 0.5, 0.625, 0.5, 0.625, 0.75, 0.375, 0.75, 0.375, 0.75, 0.625, 0.75, 0.625, 1.0, 0.375, 1.0, 0.125, 0.5, 0.375, 0.5, 0.375, 0.75, 0.125, 0.75, 0.625, 0.5, 0.875, 0.5, 0.875, 0.75, 0.625, 0.75])
me_cube_004.update()

# ---- objects
ob_plane = bpy.data.objects.new('Plane', me_plane)
ob_cylinder_001 = bpy.data.objects.new('Cylinder.001', me_cylinder_001)
ob_cube = bpy.data.objects.new('Cube', me_cube)
ob_cube_001 = bpy.data.objects.new('Cube.001', me_cube_001)
ob_cube_002 = bpy.data.objects.new('Cube.002', me_cube_002)
ob_sun = bpy.data.objects.new('Sun', light_sun)
ob_plane_001 = bpy.data.objects.new('Plane.001', me_plane_001)
ob_plane_002 = bpy.data.objects.new('Plane.002', me_plane_002)
ob_cube_003 = bpy.data.objects.new('Cube.003', me_cube_003)
ob_cube_004 = bpy.data.objects.new('Cube.004', me_cube_004)
ob_sun_001 = bpy.data.objects.new('Sun.001', light_sun_001)

# ---- transforms, parenting, visibility, modifiers, constraints
ob_plane.location = (0.0, 0.0, 0.0)
ob_plane.scale = (12.1, 5.708, 4.729)
ob_cylinder_001.location = (-10.29, 4.975, 3.492)
ob_cylinder_001.rotation_euler = (1.571, -0.0, 0.0)
ob_cylinder_001.scale = (0.2823, 0.2823, 0.9521)
_m = ob_cylinder_001.modifiers.new('Array', 'ARRAY')
_m.count = 3
_m.relative_offset_displace = (4.7, 0.0, 0.0)
ob_cube.location = (0.0, 18.34, 11.58)
ob_cube.scale = (12.5, 12.5, 12.5)
ob_cube_001.location = (0.0, 5.874, -0.4451)
ob_cube_001.scale = (10.79, 0.132, 0.132)
_m = ob_cube_001.modifiers.new('Array', 'ARRAY')
_m.count = 4
_m.relative_offset_displace = (0.0, 0.0, 10.6)
ob_cube_002.location = (-10.56, 5.874, 3.82)
ob_cube_002.rotation_euler = (-0.0, 1.571, 0.0)
ob_cube_002.scale = (4.23, 0.132, 0.132)
_m = ob_cube_002.modifiers.new('Array', 'ARRAY')
_m.count = 8
_m.relative_offset_displace = (0.0, 0.0, 11.8)
ob_sun.location = (0.0, 22.69, 16.22)
ob_sun.rotation_euler = (-0.03921, -0.0, 0.0)
ob_plane_001.location = (0.0, 16.74, 0.0)
ob_plane_001.scale = (12.1, 11.22, 4.729)
ob_plane_002.location = (-7.649, 10.39, 0.3299)
ob_plane_002.scale = (0.4365, 1.617, 1.0)
_m = ob_plane_002.modifiers.new('Array', 'ARRAY')
_m.relative_offset_displace = (3.4, 0.0, 0.0)
_m = ob_plane_002.modifiers.new('Array.001', 'ARRAY')
_m.relative_offset_displace = (0.3, 16.3, 0.0)
ob_cube_003.location = (-0.1229, 5.786, -0.04907)
ob_cube_003.rotation_euler = (1.571, -0.0, 0.0)
ob_cube_003.scale = (11.99, 0.1446, 0.1802)
_m = ob_cube_003.modifiers.new('Array', 'ARRAY')
_m.count = 4
_m.relative_offset_displace = (0.0, 0.0, 89.6)
ob_cube_004.location = (-12.09, 0.06787, -0.04907)
ob_cube_004.rotation_euler = (1.571, -4.371e-08, 1.571)
ob_cube_004.scale = (5.772, 0.1446, 0.1446)
_m = ob_cube_004.modifiers.new('Array', 'ARRAY')
_m.count = 8
_m.relative_offset_displace = (0.0, 0.0, 116.7)
ob_sun_001.location = (-4.528, 22.69, 16.22)
ob_sun_001.rotation_euler = (-0.618, -0.0, 0.0)

# ---- collection membership
col_collection.objects.link(ob_plane)
col_collection.objects.link(ob_cylinder_001)
col_collection.objects.link(ob_cube)
col_collection.objects.link(ob_cube_001)
col_collection.objects.link(ob_cube_002)
col_collection.objects.link(ob_sun)
col_collection.objects.link(ob_plane_001)
col_collection.objects.link(ob_plane_002)
col_collection.objects.link(ob_cube_003)
col_collection.objects.link(ob_cube_004)
col_collection.objects.link(ob_sun_001)

# ---- scene / render settings (as saved in the file)
scene.frame_start = 1; scene.frame_end = 250; scene.frame_set(1)
scene.render.engine = 'BLENDER_EEVEE_NEXT'
scene.cycles.sampling_pattern = 'TABULATED_SOBOL'
scene.eevee.ray_tracing_options.trace_max_roughness = 0.0
bpy.context.view_layer.update()

# ---- added for rendering (the .blend has no active camera): camera
cam_auto = bpy.data.cameras.new('AutoCamera')
cam_auto.lens = 50.0
cam_auto.sensor_width = 36.0
cam_auto.clip_end = 1000.0
ob_auto_camera = bpy.data.objects.new('AutoCamera', cam_auto)
scene.collection.objects.link(ob_auto_camera)
ob_auto_camera.location = (47.1361, -44.0318, 49.2439)
ob_auto_camera.rotation_euler = (1.09748, -7.21219e-08, 0.694738)
scene.camera = ob_auto_camera
bpy.context.view_layer.update()
